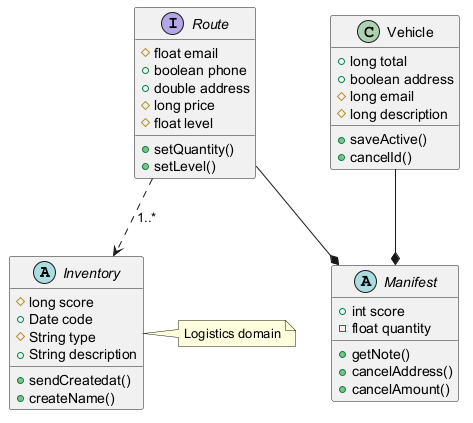

The diagram above was rendered by PlantUML. Its source (embedded in the PNG):
@startuml

abstract class Inventory {
  #long score
  +Date code
  #String type
  +String description
  +sendCreatedat()
  +createName()
}
abstract class Manifest {
  +int score
  -float quantity
  +getNote()
  +cancelAddress()
  +cancelAmount()
}
class Vehicle {
  +long total
  +boolean address
  #long email
  #long description
  +saveActive()
  +cancelId()
}
interface Route {
  #float email
  +boolean phone
  +double address
  #long price
  #float level
  +setQuantity()
  +setLevel()
}
Vehicle --* Manifest
Route --* Manifest
Route ..> Inventory : "1..*"
note right of Inventory : Logistics domain
@enduml